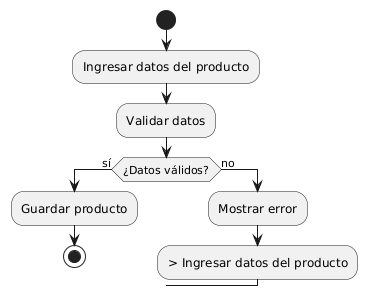

The diagram above was rendered by PlantUML. Its source (embedded in the PNG):
@startuml
start

:Ingresar datos del producto;
:Validar datos;

if (¿Datos válidos?) then (sí)
  :Guardar producto;
  stop
else (no)
  :Mostrar error;
  -> Ingresar datos del producto
endif
@enduml